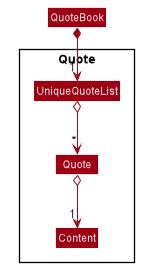

The diagram above was rendered by PlantUML. Its source (embedded in the PNG):
@startuml








skinparam BackgroundColor #FFFFFFF

skinparam Shadowing false

skinparam Class {
    FontColor #FFFFFF
    BorderThickness 1
    BorderColor #FFFFFF
    StereotypeFontColor #FFFFFF
    FontName Arial
}

skinparam Actor {
    BorderColor #000000
    Color #000000
    FontName Arial
}

skinparam Sequence {
    MessageAlign center
    BoxFontSize 15
    BoxPadding 0
    BoxFontColor #FFFFFF
    FontName Arial
}

skinparam Participant {
    FontColor #FFFFFFF
    Padding 20
}

skinparam MinClassWidth 50
skinparam ParticipantPadding 10
skinparam Shadowing false
skinparam DefaultTextAlignment center
skinparam packageStyle Rectangle

hide footbox
hide members
hide circle

skinparam arrowThickness 1.1
skinparam arrowColor #9D0012
skinparam classBackgroundColor #9D0012

class QuoteBook

Package Quote {
    class UniqueQuoteList
    class Quote
    class Content
}


QuoteBook *-down->"1" UniqueQuoteList
UniqueQuoteList o--> "*" Quote
Quote o--> "1" Content

@enduml